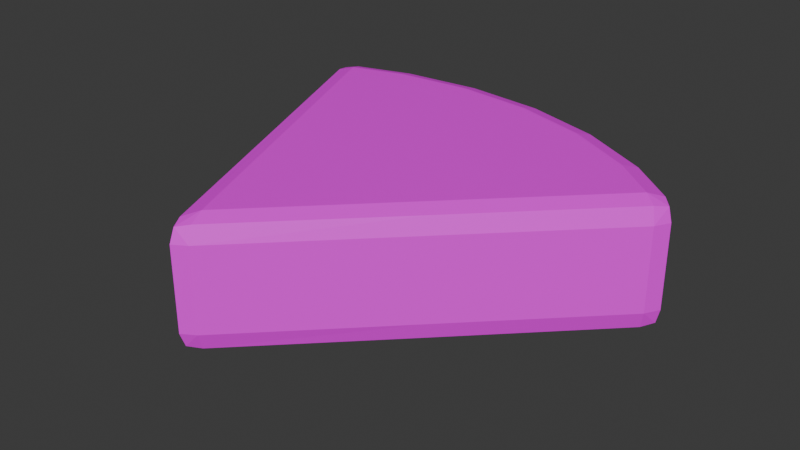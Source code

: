 # Source: cake.blend  (saved by Blender 4.2.66; exported with 4.5.12 LTS)
import bpy
from mathutils import Matrix  # noqa: F401  (used for matrix-valued properties, if any)

bpy.ops.wm.read_factory_settings(use_empty=True)
scene = bpy.context.scene
scene.name = 'Scene'

# ---- collections
col_collection = bpy.data.collections.new('Collection'); scene.collection.children.link(col_collection)

# ---- images (referenced by path relative to the original .blend; pixels are not part of the script)
import os
ASSET_DIR = os.environ.get("B2B_ASSET_DIR", "")  # directory of the original .blend (textures are referenced by path, not embedded)
HERE = os.path.dirname(os.path.abspath(__file__))  # packed textures are extracted next to this script under _unpacked/

def load_image(name, relpath, width, height, colorspace="sRGB"):
    """Load a texture the original file referenced (path relative to the .blend, or extracted next to this script)."""
    p = next((c for c in (os.path.join(HERE, relpath), os.path.join(ASSET_DIR, relpath)) if relpath and os.path.exists(c)), "")
    if p:
        img = bpy.data.images.load(p, check_existing=True)
        img.name = name
    else:  # same state as the original file: an image datablock whose file is absent (Cycles renders it pink)
        img = bpy.data.images.new(name, width, height)
        img.source = "FILE"
        img.filepath = "//" + (relpath or name)
    img.colorspace_settings.name = colorspace
    return img
img_cake_side_jpg = load_image('Cake side.jpg', 'Cake side.jpg', 1024, 1024, 'sRGB')

# ---- materials (node trees are filled in below, after node groups)
mat_cake_side = bpy.data.materials.new('Cake side')

# ---- material node trees
mat_cake_side.use_nodes = True; mat_cake_side.node_tree.nodes.clear()
_N = mat_cake_side.node_tree.nodes; _L = mat_cake_side.node_tree.links
n0 = _N.new('ShaderNodeBsdfPrincipled'); n0.name = 'Principled BSDF'; n0.location = (10, 300)
n1 = _N.new('ShaderNodeOutputMaterial'); n1.name = 'Material Output'; n1.location = (300, 300)
n2 = _N.new('ShaderNodeTexImage'); n2.name = 'Image Texture'; n2.location = (-280, 280)
n2.image = img_cake_side_jpg
_L.new(n0.outputs[0], n1.inputs[0])
_L.new(n2.outputs[0], n0.inputs[0])
n1.is_active_output = True

# ---- world
world_world = bpy.data.worlds.new('World'); scene.world = world_world
world_world.use_nodes = True; world_world.node_tree.nodes.clear()
_N = world_world.node_tree.nodes; _L = world_world.node_tree.links
n0 = _N.new('ShaderNodeOutputWorld'); n0.name = 'World Output'; n0.location = (300, 300)
n1 = _N.new('ShaderNodeBackground'); n1.name = 'Background'; n1.location = (10, 300)
n1.inputs[0].default_value = (0.05088, 0.05088, 0.05088, 1.0)
_L.new(n1.outputs[0], n0.inputs[0])
n0.is_active_output = True
world_world.color = (0.05088, 0.05088, 0.05088)
world_world.sun_shadow_jitter_overblur = 0.0

# ---- meshes
me_circle_002 = bpy.data.meshes.new('Circle.002')
me_circle_002.from_pydata([(0.0, 0.0, 0.0), (0.0, 1.0, 0.0), (-0.1951, 0.9808, 0.0), (-0.3827, 0.9239, 0.0), (0.7071, 0.7071, 0.0), (0.5556, 0.8315, 0.0), (0.3827, 0.9239, 0.0), (0.1951, 0.9808, 0.0), (0.3536, 0.3536, 0.0), (-0.1951, 0.9808, 0.3), (0.0, 1.0, 0.3), (0.0, 0.0, 0.3), (-0.3827, 0.9239, 0.3), (0.3536, 0.3536, 0.3), (0.5556, 0.8315, 0.3), (0.7071, 0.7071, 0.3), (0.3827, 0.9239, 0.3), (0.1951, 0.9808, 0.3)], [], [(0, 2, 1), (0, 3, 2), (0, 5, 4, 8), (0, 6, 5), (0, 7, 6), (0, 1, 7), (2, 3, 12, 9), (6, 7, 17, 16), (1, 2, 9, 10), (3, 0, 11, 12), (5, 6, 16, 14), (0, 8, 4, 15, 13, 11), (7, 1, 10, 17), (4, 5, 14, 15), (10, 9, 12, 11, 13, 15, 14, 16, 17)])
_uv = me_circle_002.uv_layers.new(name='UVMap')
_uv.uv.foreach_set('vector', [0.5, 0.5, 0.4025, 0.9904, 0.5, 1.0, 0.5, 0.5, 0.3087, 0.9619, 0.4025, 0.9904, 0.5, 0.5, 0.7778, 0.9157, 0.8536, 0.8536, 0.6768, 0.6768, 0.5, 0.5, 0.6913, 0.9619, 0.7778, 0.9157, 0.5, 0.5, 0.5975, 0.9904, 0.6913, 0.9619, 0.5, 0.5, 0.5, 1.0, 0.5975, 0.9904, 6.814e-05, 6.82e-05, 0.4649, 6.819e-05, 0.4649, 0.9999, 6.814e-05, 0.9999, 6.814e-05, 6.82e-05, 0.4649, 6.819e-05, 0.4649, 0.9999, 6.814e-05, 0.9999, 6.814e-05, 6.82e-05, 0.4649, 6.819e-05, 0.4649, 0.9999, 6.814e-05, 0.9999, 4.619e-05, 1.0, 4.626e-05, 4.617e-05, 0.2135, 4.62e-05, 0.2135, 1.0, 6.814e-05, 6.82e-05, 0.4649, 6.819e-05, 0.4649, 0.9999, 6.814e-05, 0.9999, 4.624e-05, 1.0, 4.624e-05, 0.5, 4.62e-05, 4.623e-05, 0.2135, 4.633e-05, 0.2135, 0.5, 0.2135, 1.0, 6.814e-05, 6.82e-05, 0.4649, 6.819e-05, 0.4649, 0.9999, 6.814e-05, 0.9999, 6.824e-05, 6.82e-05, 0.4649, 6.819e-05, 0.4649, 0.9999, 6.824e-05, 0.9999, 0.2723, 0.9238, 0.1389, 0.9807, 8.113e-05, 0.9999, 8.107e-05, 8.102e-05, 0.3287, 0.1914, 0.6573, 0.3827, 0.5915, 0.5556, 0.5031, 0.7071, 0.3953, 0.8314])
me_circle_002.materials.append(mat_cake_side)
me_circle_002.update()

# ---- objects
ob_circle = bpy.data.objects.new('Circle', me_circle_002)

# ---- transforms, parenting, visibility, modifiers, constraints
ob_circle.location = (0.0, 0.0, 0.0)
_m = ob_circle.modifiers.new('Bevel', 'BEVEL')
_m.width = 0.05
_m.width_pct = 0.05
_m.segments = 2
_m.profile = 0.6088

# ---- collection membership
col_collection.objects.link(ob_circle)

# ---- scene / render settings (as saved in the file)
scene.frame_start = 1; scene.frame_end = 250; scene.frame_set(1)
scene.render.engine = 'BLENDER_EEVEE_NEXT'
bpy.context.view_layer.update()

# ---- added for rendering (the .blend has no active camera and no usable light): camera, sun
cam_auto = bpy.data.cameras.new('AutoCamera')
cam_auto.lens = 50.0
cam_auto.sensor_width = 36.0
cam_auto.clip_end = 1000.0
ob_auto_camera = bpy.data.objects.new('AutoCamera', cam_auto)
scene.collection.objects.link(ob_auto_camera)
ob_auto_camera.location = (1.52742, -1.13116, 1.24278)
ob_auto_camera.rotation_euler = (1.09748, -7.21219e-08, 0.694738)
scene.camera = ob_auto_camera
light_auto_sun = bpy.data.lights.new('AutoSun', 'SUN')
light_auto_sun.energy = 3.0
light_auto_sun.angle = 0.0523599
ob_auto_sun = bpy.data.objects.new('AutoSun', light_auto_sun)
scene.collection.objects.link(ob_auto_sun)
ob_auto_sun.rotation_euler = (0.872665, 0.174533, 0.523599)
bpy.context.view_layer.update()

